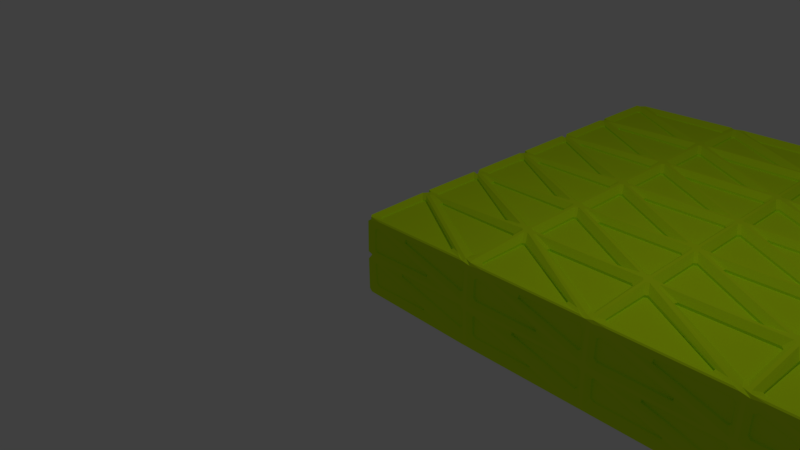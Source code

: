 # Source: Hinge_Door.blend  (saved by Blender 2.78.0; exported with 4.5.12 LTS)
import bpy
from mathutils import Matrix  # noqa: F401  (used for matrix-valued properties, if any)

bpy.ops.wm.read_factory_settings(use_empty=True)
scene = bpy.context.scene
scene.name = 'Scene'

# ---- collections
col_collection_1 = bpy.data.collections.new('Collection 1'); scene.collection.children.link(col_collection_1)

# ---- materials (node trees are filled in below, after node groups)
mat_hinge_door = bpy.data.materials.new('Hinge Door')
mat_hinge_door.alpha_threshold = 0.0
mat_hinge_door.use_transparent_shadow = False
mat_hinge_door.diffuse_color = (0.7, 1.0, 0.01, 1.0)
mat_hinge_door.roughness = 0.5
mat_hinge_door.line_color = (0.0, 0.0, 0.0, 1.0)

# ---- material node trees

# ---- world
world_world = bpy.data.worlds.new('World'); scene.world = world_world
world_world.color = (0.05088, 0.05088, 0.05088)
world_world.use_sun_shadow = False
world_world.sun_shadow_jitter_overblur = 0.0
world_world.cycles.sampling_method = 'MANUAL'

# ---- cameras
cam_camera = bpy.data.cameras.new('Camera')
cam_camera.clip_end = 100.0
cam_camera.lens = 35.0
cam_camera.sensor_width = 32.0
cam_camera.sensor_height = 18.0
cam_camera.ortho_scale = 7.314
cam_camera.dof.focus_distance = 0.0
cam_camera.dof.aperture_fstop = 128.0

# ---- lights
light_lamp = bpy.data.lights.new('Lamp', 'POINT')
light_lamp.transmission_factor = 0.0
light_lamp.cutoff_distance = 30.0
light_lamp.energy = 100.0
light_lamp.shadow_buffer_clip_start = 1.001
light_lamp.shadow_soft_size = 0.1
light_lamp.shadow_maximum_resolution = 0.006
light_lamp.use_absolute_resolution = True

# ---- meshes
me_cube = bpy.data.meshes.new('Cube')
me_cube.from_pydata([(10.0, -2.186e-08, -0.5), (10.0, 2.186e-08, 0.5), (-5.96e-07, 2.186e-08, 0.5), (1.788e-06, -2.186e-08, -0.5), (10.0, 6.0, -0.5), (10.0, 6.0, 0.5), (-1.788e-06, 6.0, 0.5), (2.98e-07, 6.0, -0.5), (6.667, -2.186e-08, -0.5), (3.333, -2.186e-08, -0.5), (6.667, 2.186e-08, 0.5), (3.333, 2.186e-08, 0.5), (6.667, 6.0, -0.5), (3.333, 6.0, -0.5), (6.667, 6.0, 0.5), (3.333, 6.0, 0.5), (10.0, 2.0, -0.5), (10.0, 4.0, -0.5), (10.0, 2.0, 0.5), (10.0, 4.0, 0.5), (-9.934e-07, 2.0, 0.5), (-1.391e-06, 4.0, 0.5), (1.291e-06, 2.0, -0.5), (7.947e-07, 4.0, -0.5), (6.667, 2.0, -0.5), (6.667, 4.0, -0.5), (3.333, 2.0, -0.5), (3.333, 4.0, -0.5), (6.667, 4.0, 0.5), (6.667, 2.0, 0.5), (3.333, 4.0, 0.5), (3.333, 2.0, 0.5), (10.0, 1.776e-15, 2.98e-08), (1.667, -2.186e-08, -0.5), (10.0, 5.0, -0.5), (1.667, 2.186e-08, 0.5), (10.0, 5.0, 0.5), (5.96e-07, -7.105e-15, -1.49e-07), (-1.589e-06, 5.0, 0.5), (5.464e-07, 5.0, -0.5), (10.0, 6.0, 5.96e-08), (1.667, 6.0, -0.5), (1.667, 6.0, 0.5), (-7.451e-07, 6.0, -2.98e-07), (8.333, -2.186e-08, -0.5), (5.0, -2.186e-08, -0.5), (8.333, 2.186e-08, 0.5), (5.0, 2.186e-08, 0.5), (8.333, 6.0, -0.5), (5.0, 6.0, -0.5), (8.333, 6.0, 0.5), (5.0, 6.0, 0.5), (6.667, 5.0, -0.5), (3.333, 5.0, -0.5), (6.667, 1.0, 0.5), (3.333, 1.0, 0.5), (6.667, 6.0, -2.98e-08), (3.333, 6.0, -1.788e-07), (6.667, -1.776e-15, -2.98e-08), (3.333, -3.553e-15, -8.941e-08), (10.0, 1.0, -0.5), (10.0, 3.0, -0.5), (10.0, 1.0, 0.5), (10.0, 3.0, 0.5), (-7.947e-07, 1.0, 0.5), (-1.192e-06, 3.0, 0.5), (1.54e-06, 1.0, -0.5), (1.043e-06, 3.0, -0.5), (6.667, 1.0, -0.5), (6.667, 3.0, -0.5), (3.333, 1.0, -0.5), (3.333, 3.0, -0.5), (6.667, 5.0, 0.5), (6.667, 3.0, 0.5), (3.333, 5.0, 0.5), (3.333, 3.0, 0.5), (5.0, 2.0, 0.5), (5.0, 4.0, 0.5), (8.333, 2.0, 0.5), (8.333, 4.0, 0.5), (5.0, 4.0, -0.5), (5.0, 2.0, -0.5), (8.333, 4.0, -0.5), (8.333, 2.0, -0.5), (1.667, 4.0, -0.5), (1.667, 2.0, -0.5), (1.49e-07, 2.0, -1.788e-07), (-2.98e-07, 4.0, -2.384e-07), (1.667, 2.0, 0.5), (1.667, 4.0, 0.5), (10.0, 2.0, 2.98e-08), (10.0, 4.0, 5.96e-08), (10.0, 3.0, 5.96e-08), (10.0, 1.0, 2.98e-08), (1.667, 3.0, 0.5), (1.667, 1.0, 0.5), (-7.451e-08, 3.0, -2.086e-07), (3.725e-07, 1.0, -1.49e-07), (1.667, 3.0, -0.5), (1.667, 5.0, -0.5), (8.333, 3.0, -0.5), (8.333, 5.0, -0.5), (5.0, 3.0, -0.5), (5.0, 5.0, -0.5), (8.333, 3.0, 0.5), (8.333, 1.0, 0.5), (5.0, 3.0, 0.5), (5.0, 1.0, 0.5), (5.0, -2.665e-15, -5.96e-08), (8.333, 0.0, 0.0), (5.0, 6.0, -1.192e-07), (8.333, 6.0, 0.0), (5.0, 5.0, 0.5), (8.333, 5.0, 0.5), (5.0, 1.0, -0.5), (8.333, 1.0, -0.5), (1.667, 1.0, -0.5), (-5.215e-07, 5.0, -2.682e-07), (1.667, 5.0, 0.5), (10.0, 5.0, 5.96e-08), (1.667, 6.0, -2.384e-07), (1.667, -5.329e-15, -1.192e-07)], [], [(121, 35, 2, 37), (120, 43, 6, 42), (119, 40, 5, 36), (118, 42, 6, 38), (117, 43, 7, 39), (116, 33, 3, 66), (115, 44, 8, 68), (114, 45, 9, 70), (113, 50, 14, 72), (112, 51, 15, 74), (111, 56, 14, 50), (110, 57, 15, 51), (109, 46, 10, 58), (108, 47, 11, 59), (107, 76, 31, 55), (106, 77, 30, 75), (105, 78, 29, 54), (104, 79, 28, 73), (103, 80, 27, 53), (102, 81, 26, 71), (101, 82, 25, 52), (100, 83, 24, 69), (99, 84, 23, 39), (98, 85, 22, 67), (97, 86, 22, 66), (96, 87, 23, 67), (95, 88, 20, 64), (94, 89, 21, 65), (93, 90, 18, 62), (92, 91, 19, 63), (90, 92, 63, 18), (16, 61, 92, 90), (61, 17, 91, 92), (32, 93, 62, 1), (0, 60, 93, 32), (60, 16, 90, 93), (88, 94, 65, 20), (31, 75, 94, 88), (75, 30, 89, 94), (35, 95, 64, 2), (11, 55, 95, 35), (55, 31, 88, 95), (86, 96, 67, 22), (20, 65, 96, 86), (65, 21, 87, 96), (37, 97, 66, 3), (2, 64, 97, 37), (64, 20, 86, 97), (84, 98, 67, 23), (27, 71, 98, 84), (71, 26, 85, 98), (41, 99, 39, 7), (13, 53, 99, 41), (53, 27, 84, 99), (82, 100, 69, 25), (17, 61, 100, 82), (61, 16, 83, 100), (48, 101, 52, 12), (4, 34, 101, 48), (34, 17, 82, 101), (80, 102, 71, 27), (25, 69, 102, 80), (69, 24, 81, 102), (49, 103, 53, 13), (12, 52, 103, 49), (52, 25, 80, 103), (78, 104, 73, 29), (18, 63, 104, 78), (63, 19, 79, 104), (46, 105, 54, 10), (1, 62, 105, 46), (62, 18, 78, 105), (76, 106, 75, 31), (29, 73, 106, 76), (73, 28, 77, 106), (47, 107, 55, 11), (10, 54, 107, 47), (54, 29, 76, 107), (45, 108, 59, 9), (8, 58, 108, 45), (58, 10, 47, 108), (44, 109, 58, 8), (0, 32, 109, 44), (32, 1, 46, 109), (56, 110, 51, 14), (12, 49, 110, 56), (49, 13, 57, 110), (40, 111, 50, 5), (4, 48, 111, 40), (48, 12, 56, 111), (77, 112, 74, 30), (28, 72, 112, 77), (72, 14, 51, 112), (79, 113, 72, 28), (19, 36, 113, 79), (36, 5, 50, 113), (81, 114, 70, 26), (24, 68, 114, 81), (68, 8, 45, 114), (83, 115, 68, 24), (16, 60, 115, 83), (60, 0, 44, 115), (85, 116, 66, 22), (26, 70, 116, 85), (70, 9, 33, 116), (87, 117, 39, 23), (21, 38, 117, 87), (38, 6, 43, 117), (89, 118, 38, 21), (30, 74, 118, 89), (74, 15, 42, 118), (91, 119, 36, 19), (17, 34, 119, 91), (34, 4, 40, 119), (57, 120, 42, 15), (13, 41, 120, 57), (41, 7, 43, 120), (33, 121, 37, 3), (9, 59, 121, 33), (59, 11, 35, 121)])
me_cube.materials.append(mat_hinge_door)
me_cube.use_remesh_preserve_volume = False
me_cube.use_remesh_preserve_attributes = False
me_cube.use_mirror_vertex_groups = False
me_cube.update()

# ---- objects
ob_hinge_door = bpy.data.objects.new('Hinge Door', me_cube)
ob_lamp = bpy.data.objects.new('Lamp', light_lamp)
ob_camera = bpy.data.objects.new('Camera', cam_camera)

# ---- transforms, parenting, visibility, modifiers, constraints
ob_hinge_door.location = (0.0, 0.0, 0.0)
ob_hinge_door.lock_rotations_4d = False
ob_hinge_door.empty_display_type = 'ARROWS'
ob_hinge_door.lineart.crease_threshold = 0.0
_m = ob_hinge_door.modifiers.new('Triangulate', 'TRIANGULATE')
_m.quad_method = 'FIXED'
_m = ob_hinge_door.modifiers.new('Wireframe', 'WIREFRAME')
_m.thickness = 0.15
_m.offset = 0.1
_m.use_replace = False
_m.use_relative_offset = True
_m = ob_hinge_door.modifiers.new('Bevel', 'BEVEL')
_m.width = 0.3
_m.width_pct = 0.3
_m.limit_method = 'NONE'
_m.spread = 0.0
ob_lamp.location = (4.076, 1.005, 5.904)
ob_lamp.rotation_euler = (0.6503, 0.05522, 1.866)
ob_lamp.lock_rotations_4d = False
ob_lamp.empty_display_type = 'ARROWS'
ob_lamp.color = (0.0, 0.0, 0.0, 0.0)
ob_lamp.lineart.crease_threshold = 0.0
ob_camera.location = (7.481, -6.508, 5.344)
ob_camera.rotation_euler = (1.109, 0.01082, 0.8149)
ob_camera.lock_rotations_4d = False
ob_camera.empty_display_type = 'ARROWS'
ob_camera.color = (0.0, 0.0, 0.0, 0.0)
ob_camera.display_type = 'WIRE'
ob_camera.lineart.crease_threshold = 0.0

# ---- collection membership
col_collection_1.objects.link(ob_hinge_door)
col_collection_1.objects.link(ob_lamp)
col_collection_1.objects.link(ob_camera)

# ---- scene / render settings (as saved in the file)
scene.camera = ob_camera
scene.frame_start = 1; scene.frame_end = 50; scene.frame_set(0)
scene.render.engine = 'BLENDER_EEVEE_NEXT'
scene.render.resolution_percentage = 50
scene.render.dither_intensity = 0.0
scene.cycles.use_denoising = False
scene.cycles.samples = 128
scene.cycles.sampling_pattern = 'TABULATED_SOBOL'
scene.cycles.light_sampling_threshold = 0.0
scene.cycles.use_adaptive_sampling = False
scene.cycles.use_light_tree = False
scene.cycles.blur_glossy = 0.0
scene.cycles.sample_clamp_indirect = 0.0
scene.view_settings.view_transform = 'Standard'
bpy.context.view_layer.update()
